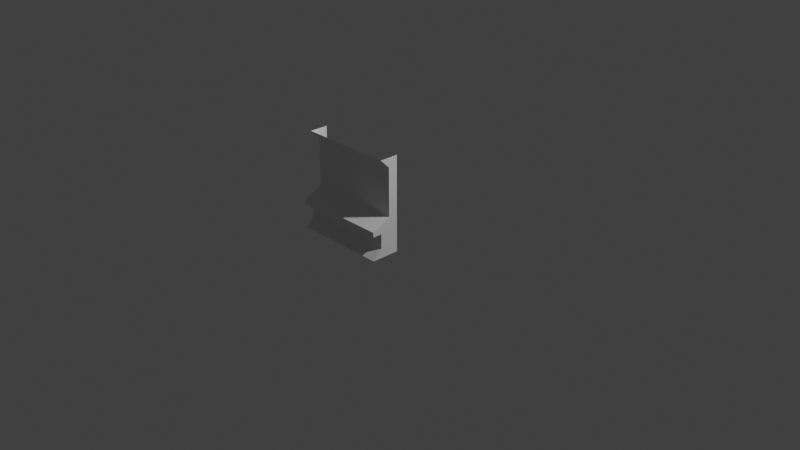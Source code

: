 # Source: tech_terminal.blend  (saved by Blender 3.0.42; exported with 4.5.12 LTS)
import bpy
from mathutils import Matrix  # noqa: F401  (used for matrix-valued properties, if any)

bpy.ops.wm.read_factory_settings(use_empty=True)
scene = bpy.context.scene
scene.name = 'Scene'

# ---- collections
col_collection = bpy.data.collections.new('Collection'); scene.collection.children.link(col_collection)

# ---- world
world_world = bpy.data.worlds.new('World'); scene.world = world_world
world_world.use_nodes = True; world_world.node_tree.nodes.clear()
_N = world_world.node_tree.nodes; _L = world_world.node_tree.links
n0 = _N.new('ShaderNodeOutputWorld'); n0.name = 'World Output'; n0.location = (300, 300)
n1 = _N.new('ShaderNodeBackground'); n1.name = 'Background'; n1.location = (10, 300)
n1.inputs[0].default_value = (0.05088, 0.05088, 0.05088, 1.0)
_L.new(n1.outputs[0], n0.inputs[0])
n0.is_active_output = True
world_world.color = (0.05088, 0.05088, 0.05088)
world_world.use_sun_shadow = False
world_world.sun_shadow_jitter_overblur = 0.0

# ---- cameras
cam_camera = bpy.data.cameras.new('Camera')
cam_camera.clip_end = 100.0
cam_camera.ortho_scale = 7.314

# ---- lights
light_light = bpy.data.lights.new('Light', 'POINT')
light_light.transmission_factor = 0.0
light_light.energy = 1000.0
light_light.shadow_soft_size = 0.1
light_light.shadow_maximum_resolution = 0.006
light_light.use_absolute_resolution = True

# ---- meshes
me_cube = bpy.data.meshes.new('Cube')
me_cube.from_pydata([(0.5, -0.5, 1.0), (-0.5, -0.5, 1.0), (-0.5, -0.5, 1.49e-08), (0.5, -0.5, 1.49e-08), (0.5, -0.8, 1.49e-08), (-0.5, -0.8, 1.49e-08), (-0.5, -0.7, 0.1), (0.5, -0.7, 0.1), (0.5, -0.7, 0.25), (-0.5, -0.7, 0.25), (-0.5, -0.6, 0.4), (0.5, -0.6, 0.4), (-0.5, -0.6, 0.9), (0.5, -0.6, 0.9), (-0.5, -0.7, 1.0), (0.5, -0.7, 1.0), (-0.5, -0.8, 0.3), (0.5, -0.8, 0.3), (-0.5, -0.8, 0.25), (0.5, -0.8, 0.25)], [], [(0, 15, 13, 11, 17, 19, 8, 7, 4, 3), (7, 6, 5, 4), (8, 9, 6, 7), (19, 18, 9, 8), (10, 11, 13, 12), (12, 13, 15, 14), (11, 10, 16, 17), (17, 16, 18, 19), (2, 5, 6, 9, 18, 16, 10, 12, 14, 1)])
_uv = me_cube.uv_layers.new(name='UVMap')
_uv.uv.foreach_set('vector', [0.5, 1.0, 0.4004, 1.0, 0.4492, 0.9492, 0.4492, 0.6992, 0.3496, 0.6504, 0.3496, 0.625, 0.4004, 0.625, 0.4004, 0.5508, 0.3496, 0.5, 0.5, 0.5, 0.5, 0.5623, 0.0, 0.5623, 0.0, 0.5, 0.5, 0.5, 0.5, 0.5935, 0.0, 0.5935, 0.0, 0.5, 0.5, 0.5, 0.5, 0.498, 0.0, 0.498, 0.0, 0.5625, 0.5, 0.5625, 0.1403, 0.7156, 0.3497, 0.7156, 0.3497, 0.8481, 0.1403, 0.8481, 0.0, 0.9375, 0.5, 0.9375, 0.5, 1.0, 0.0, 1.0, 1.0, 0.5938, 0.5, 0.5938, 0.5, 0.5, 1.0, 0.5, 0.5, 0.6246, 0.0, 0.6246, 0.0, 0.5935, 0.5, 0.5935, 0.5, 0.5, 0.3496, 0.5, 0.4004, 0.5508, 0.4004, 0.625, 0.3496, 0.625, 0.3496, 0.6504, 0.4492, 0.6992, 0.4492, 0.9492, 0.4004, 1.0, 0.5, 1.0])
me_cube.use_remesh_fix_poles = True
me_cube.use_remesh_preserve_attributes = False
me_cube.update()

# ---- objects
ob_light = bpy.data.objects.new('Light', light_light)
ob_camera = bpy.data.objects.new('Camera', cam_camera)
ob_cube = bpy.data.objects.new('Cube', me_cube)

# ---- transforms, parenting, visibility, modifiers, constraints
ob_light.location = (4.076, 1.005, 5.904)
ob_light.rotation_euler = (0.6503, 0.05522, 1.866)
ob_light.lock_rotations_4d = False
ob_light.empty_display_type = 'ARROWS'
ob_light.color = (0.0, 0.0, 0.0, 0.0)
ob_light.lineart.crease_threshold = 0.0
ob_camera.location = (7.359, -6.926, 4.958)
ob_camera.rotation_euler = (1.109, 0.0, 0.8149)
ob_camera.lock_rotations_4d = False
ob_camera.empty_display_type = 'ARROWS'
ob_camera.color = (0.0, 0.0, 0.0, 0.0)
ob_camera.display_type = 'WIRE'
ob_camera.lineart.crease_threshold = 0.0
ob_cube.location = (0.0, 0.0, 0.0)

# ---- collection membership
col_collection.objects.link(ob_light)
col_collection.objects.link(ob_camera)
col_collection.objects.link(ob_cube)

# ---- scene / render settings (as saved in the file)
scene.camera = ob_camera
scene.frame_start = 1; scene.frame_end = 250; scene.frame_set(1)
scene.render.engine = 'BLENDER_EEVEE_NEXT'
scene.cycles.use_denoising = False
scene.cycles.sampling_pattern = 'TABULATED_SOBOL'
scene.cycles.use_light_tree = False
scene.view_settings.view_transform = 'Standard'
bpy.context.view_layer.update()
